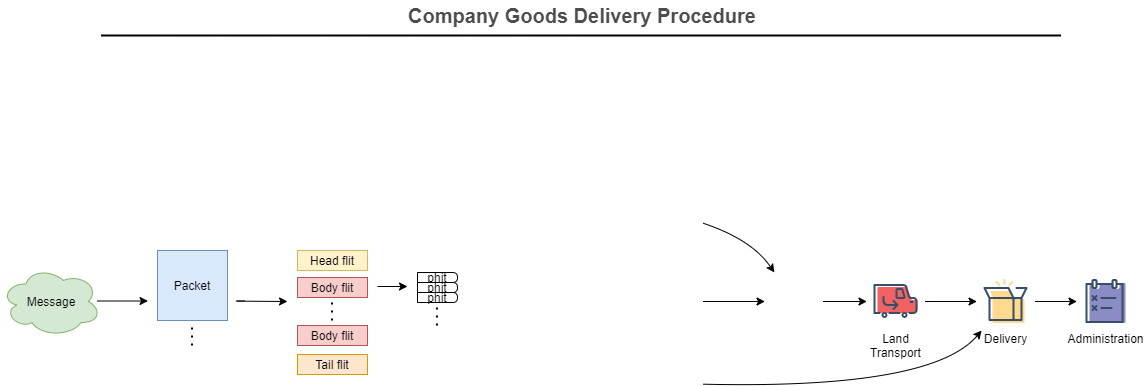

The diagram above was exported from draw.io. Its source (the exported page's mxGraphModel, read from the mxfile embedded in the PNG):
<mxGraphModel dx="770" dy="495" grid="1" gridSize="10" guides="1" tooltips="1" connect="1" arrows="1" fold="1" page="1" pageScale="1" pageWidth="1169" pageHeight="827" math="0" shadow="0">
  <root>
    <mxCell id="0" />
    <mxCell id="1" parent="0" />
    <mxCell id="3ne1QswCM8ZiEu4GHsYG-19" style="orthogonalLoop=1;jettySize=auto;html=1;curved=1;sourcePerimeterSpacing=5;targetPerimeterSpacing=5;" parent="1" edge="1">
      <mxGeometry relative="1" as="geometry">
        <mxPoint x="247.5" y="350.50000000000034" as="sourcePoint" />
        <mxPoint x="290" y="351" as="targetPoint" />
        <Array as="points">
          <mxPoint x="220" y="350.5" />
        </Array>
      </mxGeometry>
    </mxCell>
    <mxCell id="3ne1QswCM8ZiEu4GHsYG-17" style="orthogonalLoop=1;jettySize=auto;html=1;curved=1;sourcePerimeterSpacing=5;targetPerimeterSpacing=5;" parent="1" edge="1">
      <mxGeometry relative="1" as="geometry">
        <mxPoint x="100" y="350.50000000000034" as="sourcePoint" />
        <mxPoint x="150.5" y="350.5" as="targetPoint" />
      </mxGeometry>
    </mxCell>
    <mxCell id="3ne1QswCM8ZiEu4GHsYG-25" style="orthogonalLoop=1;jettySize=auto;html=1;curved=1;sourcePerimeterSpacing=5;targetPerimeterSpacing=5;" parent="1" target="3ne1QswCM8ZiEu4GHsYG-15" edge="1">
      <mxGeometry relative="1" as="geometry">
        <Array as="points">
          <mxPoint x="934.5" y="439" />
        </Array>
        <mxPoint x="705.5" y="433.6744186046511" as="sourcePoint" />
      </mxGeometry>
    </mxCell>
    <mxCell id="3ne1QswCM8ZiEu4GHsYG-27" style="orthogonalLoop=1;jettySize=auto;html=1;curved=1;sourcePerimeterSpacing=5;targetPerimeterSpacing=5;" parent="1" edge="1">
      <mxGeometry relative="1" as="geometry">
        <Array as="points">
          <mxPoint x="754.5" y="289" />
        </Array>
        <mxPoint x="705.5" y="272.66666666666663" as="sourcePoint" />
        <mxPoint x="776.8548387096776" y="322.0000000000002" as="targetPoint" />
      </mxGeometry>
    </mxCell>
    <mxCell id="3ne1QswCM8ZiEu4GHsYG-28" style="orthogonalLoop=1;jettySize=auto;html=1;curved=1;sourcePerimeterSpacing=5;targetPerimeterSpacing=5;" parent="1" target="3ne1QswCM8ZiEu4GHsYG-14" edge="1">
      <mxGeometry relative="1" as="geometry">
        <mxPoint x="825.5" y="351.0000000000002" as="sourcePoint" />
      </mxGeometry>
    </mxCell>
    <mxCell id="3ne1QswCM8ZiEu4GHsYG-26" style="orthogonalLoop=1;jettySize=auto;html=1;curved=1;sourcePerimeterSpacing=5;targetPerimeterSpacing=5;" parent="1" edge="1">
      <mxGeometry relative="1" as="geometry">
        <mxPoint x="705.5" y="351.0000000000002" as="sourcePoint" />
        <mxPoint x="767.5" y="351.0000000000002" as="targetPoint" />
      </mxGeometry>
    </mxCell>
    <mxCell id="3ne1QswCM8ZiEu4GHsYG-29" style="orthogonalLoop=1;jettySize=auto;html=1;curved=1;sourcePerimeterSpacing=5;targetPerimeterSpacing=5;" parent="1" source="3ne1QswCM8ZiEu4GHsYG-14" target="3ne1QswCM8ZiEu4GHsYG-15" edge="1">
      <mxGeometry relative="1" as="geometry" />
    </mxCell>
    <mxCell id="3ne1QswCM8ZiEu4GHsYG-14" value="Land&#10;Transport" style="shape=image;verticalLabelPosition=bottom;verticalAlign=top;aspect=fixed;image=data:image/svg+xml,(base64 omitted: 2440 chars)" parent="1" vertex="1">
      <mxGeometry x="874.5" y="327.00000000000034" width="48" height="48" as="geometry" />
    </mxCell>
    <mxCell id="3ne1QswCM8ZiEu4GHsYG-30" style="orthogonalLoop=1;jettySize=auto;html=1;curved=1;sourcePerimeterSpacing=5;targetPerimeterSpacing=5;" parent="1" source="3ne1QswCM8ZiEu4GHsYG-15" target="3ne1QswCM8ZiEu4GHsYG-16" edge="1">
      <mxGeometry relative="1" as="geometry" />
    </mxCell>
    <mxCell id="3ne1QswCM8ZiEu4GHsYG-15" value="Delivery" style="shape=image;verticalLabelPosition=bottom;verticalAlign=top;aspect=fixed;image=data:image/svg+xml,(base64 omitted: 2064 chars)" parent="1" vertex="1">
      <mxGeometry x="984.5" y="327.00000000000034" width="48" height="48" as="geometry" />
    </mxCell>
    <mxCell id="3ne1QswCM8ZiEu4GHsYG-16" value="Administration" style="shape=image;verticalLabelPosition=bottom;verticalAlign=top;aspect=fixed;image=data:image/svg+xml,(base64 omitted: 2692 chars)" parent="1" vertex="1">
      <mxGeometry x="1084.5" y="327.0000000000001" width="48" height="48" as="geometry" />
    </mxCell>
    <mxCell id="3ne1QswCM8ZiEu4GHsYG-31" value="Company Goods Delivery Procedure" style="text;html=1;strokeColor=none;fillColor=none;align=center;verticalAlign=middle;whiteSpace=wrap;rounded=0;fontStyle=1;fontSize=20;fontColor=#4D4D4D;" parent="1" vertex="1">
      <mxGeometry x="189.5" y="50" width="790" height="30" as="geometry" />
    </mxCell>
    <mxCell id="3ne1QswCM8ZiEu4GHsYG-32" value="" style="line;strokeWidth=2;html=1;fontSize=20;fontColor=#4D4D4D;" parent="1" vertex="1">
      <mxGeometry x="103.5" y="80" width="960" height="10" as="geometry" />
    </mxCell>
    <mxCell id="fCslpPI0TEPUBw_M7Ytx-1" value="Message" style="ellipse;shape=cloud;whiteSpace=wrap;html=1;fillColor=#d5e8d4;strokeColor=#82b366;" vertex="1" parent="1">
      <mxGeometry x="3.5" y="316" width="100" height="70" as="geometry" />
    </mxCell>
    <mxCell id="fCslpPI0TEPUBw_M7Ytx-2" value="Packet" style="whiteSpace=wrap;html=1;aspect=fixed;fillColor=#dae8fc;strokeColor=#6c8ebf;" vertex="1" parent="1">
      <mxGeometry x="160" y="300" width="70" height="70" as="geometry" />
    </mxCell>
    <mxCell id="fCslpPI0TEPUBw_M7Ytx-5" value="Head flit" style="rounded=0;whiteSpace=wrap;html=1;fillColor=#fff2cc;strokeColor=#d6b656;" vertex="1" parent="1">
      <mxGeometry x="300" y="300" width="70" height="20" as="geometry" />
    </mxCell>
    <mxCell id="fCslpPI0TEPUBw_M7Ytx-6" value="Body flit" style="rounded=0;whiteSpace=wrap;html=1;fillColor=#f8cecc;strokeColor=#b85450;" vertex="1" parent="1">
      <mxGeometry x="300" y="327" width="70" height="20" as="geometry" />
    </mxCell>
    <mxCell id="fCslpPI0TEPUBw_M7Ytx-7" value="Body flit" style="rounded=0;whiteSpace=wrap;html=1;fillColor=#f8cecc;strokeColor=#b85450;" vertex="1" parent="1">
      <mxGeometry x="300" y="375" width="70" height="20" as="geometry" />
    </mxCell>
    <mxCell id="fCslpPI0TEPUBw_M7Ytx-8" value="Tail flit" style="rounded=0;whiteSpace=wrap;html=1;fillColor=#ffe6cc;strokeColor=#d79b00;" vertex="1" parent="1">
      <mxGeometry x="300" y="404" width="70" height="20" as="geometry" />
    </mxCell>
    <mxCell id="fCslpPI0TEPUBw_M7Ytx-10" value="" style="endArrow=none;dashed=1;html=1;dashPattern=1 3;strokeWidth=2;" edge="1" parent="1">
      <mxGeometry width="50" height="50" relative="1" as="geometry">
        <mxPoint x="334.5" y="370" as="sourcePoint" />
        <mxPoint x="334.5" y="350" as="targetPoint" />
        <Array as="points">
          <mxPoint x="334.5" y="360" />
        </Array>
      </mxGeometry>
    </mxCell>
    <mxCell id="fCslpPI0TEPUBw_M7Ytx-12" value="" style="endArrow=none;dashed=1;html=1;dashPattern=1 3;strokeWidth=2;" edge="1" parent="1">
      <mxGeometry width="50" height="50" relative="1" as="geometry">
        <mxPoint x="194.5" y="395" as="sourcePoint" />
        <mxPoint x="194.5" y="375" as="targetPoint" />
        <Array as="points">
          <mxPoint x="194.5" y="385" />
        </Array>
      </mxGeometry>
    </mxCell>
    <mxCell id="fCslpPI0TEPUBw_M7Ytx-13" value="" style="endArrow=classic;html=1;" edge="1" parent="1">
      <mxGeometry width="50" height="50" relative="1" as="geometry">
        <mxPoint x="380" y="336" as="sourcePoint" />
        <mxPoint x="410" y="336" as="targetPoint" />
      </mxGeometry>
    </mxCell>
    <mxCell id="fCslpPI0TEPUBw_M7Ytx-14" value="phit" style="shape=delay;whiteSpace=wrap;html=1;" vertex="1" parent="1">
      <mxGeometry x="420" y="322" width="40" height="10" as="geometry" />
    </mxCell>
    <mxCell id="fCslpPI0TEPUBw_M7Ytx-15" value="phit" style="shape=delay;whiteSpace=wrap;html=1;" vertex="1" parent="1">
      <mxGeometry x="420" y="332" width="40" height="10" as="geometry" />
    </mxCell>
    <mxCell id="fCslpPI0TEPUBw_M7Ytx-16" value="phit" style="shape=delay;whiteSpace=wrap;html=1;" vertex="1" parent="1">
      <mxGeometry x="420" y="342" width="40" height="10" as="geometry" />
    </mxCell>
    <mxCell id="fCslpPI0TEPUBw_M7Ytx-18" value="" style="endArrow=none;dashed=1;html=1;dashPattern=1 3;strokeWidth=2;" edge="1" parent="1">
      <mxGeometry width="50" height="50" relative="1" as="geometry">
        <mxPoint x="439.5" y="375" as="sourcePoint" />
        <mxPoint x="439.5" y="355" as="targetPoint" />
        <Array as="points">
          <mxPoint x="439.5" y="365" />
        </Array>
      </mxGeometry>
    </mxCell>
  </root>
</mxGraphModel>